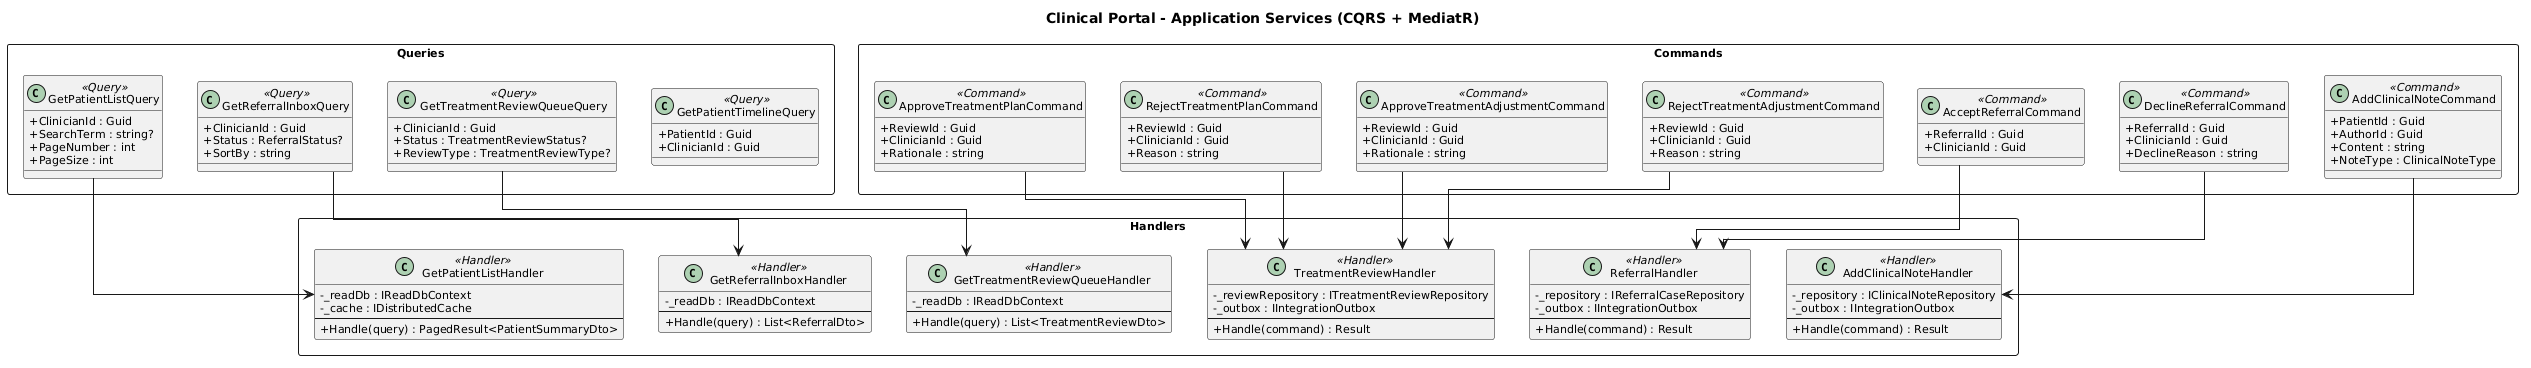

The diagram above was rendered by PlantUML. Its source (embedded in the PNG):
@startuml
skinparam defaultFontSize 11
skinparam classAttributeIconSize 0
skinparam linetype ortho

title Clinical Portal - Application Services (CQRS + MediatR)

package "Queries" <<Rectangle>> {

    class GetPatientListQuery <<Query>> {
        + ClinicianId : Guid
        + SearchTerm : string?
        + PageNumber : int
        + PageSize : int
    }

    class GetReferralInboxQuery <<Query>> {
        + ClinicianId : Guid
        + Status : ReferralStatus?
        + SortBy : string
    }

    class GetTreatmentReviewQueueQuery <<Query>> {
        + ClinicianId : Guid
        + Status : TreatmentReviewStatus?
        + ReviewType : TreatmentReviewType?
    }

    class GetPatientTimelineQuery <<Query>> {
        + PatientId : Guid
        + ClinicianId : Guid
    }
}

package "Commands" <<Rectangle>> {

    class AcceptReferralCommand <<Command>> {
        + ReferralId : Guid
        + ClinicianId : Guid
    }

    class ApproveTreatmentPlanCommand <<Command>> {
        + ReviewId : Guid
        + ClinicianId : Guid
        + Rationale : string
    }

    class RejectTreatmentPlanCommand <<Command>> {
        + ReviewId : Guid
        + ClinicianId : Guid
        + Reason : string
    }

    class ApproveTreatmentAdjustmentCommand <<Command>> {
        + ReviewId : Guid
        + ClinicianId : Guid
        + Rationale : string
    }

    class RejectTreatmentAdjustmentCommand <<Command>> {
        + ReviewId : Guid
        + ClinicianId : Guid
        + Reason : string
    }

    class DeclineReferralCommand <<Command>> {
        + ReferralId : Guid
        + ClinicianId : Guid
        + DeclineReason : string
    }

    class AddClinicalNoteCommand <<Command>> {
        + PatientId : Guid
        + AuthorId : Guid
        + Content : string
        + NoteType : ClinicalNoteType
    }
}

package "Handlers" <<Rectangle>> {

    class GetPatientListHandler <<Handler>> {
        - _readDb : IReadDbContext
        - _cache : IDistributedCache
        --
        + Handle(query) : PagedResult<PatientSummaryDto>
    }

    class GetReferralInboxHandler <<Handler>> {
        - _readDb : IReadDbContext
        --
        + Handle(query) : List<ReferralDto>
    }

    class GetTreatmentReviewQueueHandler <<Handler>> {
        - _readDb : IReadDbContext
        --
        + Handle(query) : List<TreatmentReviewDto>
    }

    class TreatmentReviewHandler <<Handler>> {
        - _reviewRepository : ITreatmentReviewRepository
        - _outbox : IIntegrationOutbox
        --
        + Handle(command) : Result
    }

    class ReferralHandler <<Handler>> {
        - _repository : IReferralCaseRepository
        - _outbox : IIntegrationOutbox
        --
        + Handle(command) : Result
    }

    class AddClinicalNoteHandler <<Handler>> {
        - _repository : IClinicalNoteRepository
        - _outbox : IIntegrationOutbox
        --
        + Handle(command) : Result
    }
}

GetPatientListQuery --> GetPatientListHandler
GetReferralInboxQuery --> GetReferralInboxHandler
GetTreatmentReviewQueueQuery --> GetTreatmentReviewQueueHandler
ApproveTreatmentPlanCommand --> TreatmentReviewHandler
RejectTreatmentPlanCommand --> TreatmentReviewHandler
ApproveTreatmentAdjustmentCommand --> TreatmentReviewHandler
RejectTreatmentAdjustmentCommand --> TreatmentReviewHandler
AcceptReferralCommand --> ReferralHandler
DeclineReferralCommand --> ReferralHandler
AddClinicalNoteCommand --> AddClinicalNoteHandler
@enduml